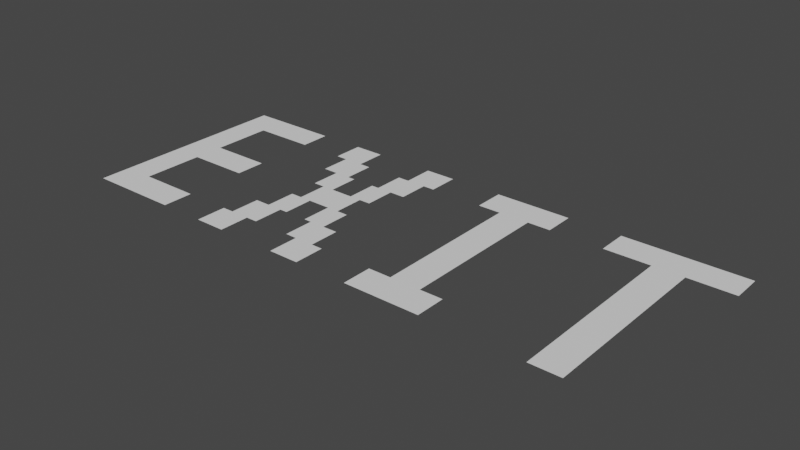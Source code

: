 # Source: exit.blend  (saved by Blender 3.1.7; exported with 4.5.12 LTS)
import bpy
from mathutils import Matrix  # noqa: F401  (used for matrix-valued properties, if any)

bpy.ops.wm.read_factory_settings(use_empty=True)
scene = bpy.context.scene
scene.name = 'Scene'

# ---- collections
col_collection = bpy.data.collections.new('Collection'); scene.collection.children.link(col_collection)

# ---- world
world_world = bpy.data.worlds.new('World'); scene.world = world_world
world_world.use_nodes = True; world_world.node_tree.nodes.clear()
_N = world_world.node_tree.nodes; _L = world_world.node_tree.links
n0 = _N.new('ShaderNodeOutputWorld'); n0.name = 'World Output'; n0.location = (300, 300)
n1 = _N.new('ShaderNodeBackground'); n1.name = 'Background'; n1.location = (10, 300)
n1.inputs[0].default_value = (0.05088, 0.05088, 0.05088, 1.0)
_L.new(n1.outputs[0], n0.inputs[0])
n0.is_active_output = True
world_world.color = (0.05088, 0.05088, 0.05088)
world_world.use_sun_shadow = False
world_world.sun_shadow_jitter_overblur = 0.0

# ---- meshes
me_text = bpy.data.meshes.new('Text')
me_text.from_pydata([(0.5713, 0.1491, 0.0), (0.4775, 0.1491, 0.0), (0.4775, -0.2259, 0.0), (0.415, -0.2259, 0.0), (0.415, 0.1491, 0.0), (0.3213, 0.1491, 0.0), (0.3213, 0.2116, 0.0), (0.5713, 0.2116, 0.0), (0.2119, -0.1634, 0.0), (0.2119, -0.2259, 0.0), (0.05566, -0.2259, 0.0), (0.05566, -0.1634, 0.0), (0.1025, -0.1634, 0.0), (0.1025, 0.1491, 0.0), (0.05566, 0.1491, 0.0), (0.05566, 0.2116, 0.0), (0.2119, 0.2116, 0.0), (0.2119, 0.1491, 0.0), (0.165, 0.1491, 0.0), (0.165, -0.1634, 0.0), (-0.05371, -0.1634, 0.0), (-0.05371, -0.2259, 0.0), (-0.1162, -0.2259, 0.0), (-0.1162, -0.1634, 0.0), (-0.1396, -0.1634, 0.0), (-0.1396, -0.1009, 0.0), (-0.1553, -0.1009, 0.0), (-0.1553, -0.03835, 0.0), (-0.2021, -0.03835, 0.0), (-0.2021, -0.1009, 0.0), (-0.2178, -0.1009, 0.0), (-0.2178, -0.1634, 0.0), (-0.2412, -0.1634, 0.0), (-0.2412, -0.2259, 0.0), (-0.3037, -0.2259, 0.0), (-0.3037, -0.1634, 0.0), (-0.2803, -0.1634, 0.0), (-0.2803, -0.1009, 0.0), (-0.249, -0.1009, 0.0), (-0.249, -0.03835, 0.0), (-0.2256, -0.03835, 0.0), (-0.2256, 0.02415, 0.0), (-0.249, 0.02415, 0.0), (-0.249, 0.08665, 0.0), (-0.2803, 0.08665, 0.0), (-0.2803, 0.1491, 0.0), (-0.3037, 0.1491, 0.0), (-0.3037, 0.2116, 0.0), (-0.2412, 0.2116, 0.0), (-0.2412, 0.1491, 0.0), (-0.2178, 0.1491, 0.0), (-0.2178, 0.08665, 0.0), (-0.2021, 0.08665, 0.0), (-0.2021, 0.02415, 0.0), (-0.1553, 0.02415, 0.0), (-0.1553, 0.08665, 0.0), (-0.1396, 0.08665, 0.0), (-0.1396, 0.1491, 0.0), (-0.1162, 0.1491, 0.0), (-0.1162, 0.2116, 0.0), (-0.05371, 0.2116, 0.0), (-0.05371, 0.1491, 0.0), (-0.07715, 0.1491, 0.0), (-0.07715, 0.08665, 0.0), (-0.1084, 0.08665, 0.0), (-0.1084, 0.02415, 0.0), (-0.1318, 0.02415, 0.0), (-0.1318, -0.03835, 0.0), (-0.1084, -0.03835, 0.0), (-0.1084, -0.1009, 0.0), (-0.07715, -0.1009, 0.0), (-0.07715, -0.1634, 0.0), (-0.5225, -0.03835, 0.0), (-0.5225, -0.1634, 0.0), (-0.3975, -0.1634, 0.0), (-0.3975, -0.2259, 0.0), (-0.585, -0.2259, 0.0), (-0.585, -0.1634, 0.0), (-0.585, -0.03835, 0.0), (-0.585, 0.02415, 0.0), (-0.585, 0.1491, 0.0), (-0.585, 0.2116, 0.0), (-0.3975, 0.2116, 0.0), (-0.3975, 0.1491, 0.0), (-0.5225, 0.1491, 0.0), (-0.5225, 0.02415, 0.0), (-0.3975, 0.02415, 0.0), (-0.3975, -0.03835, 0.0)], [(11, 12), (8, 19), (49, 50), (57, 58), (51, 52), (55, 56), (53, 54), (39, 40), (67, 68), (37, 38), (69, 70), (35, 36), (20, 71), (85, 86), (73, 74)], [(7, 6, 5, 0), (4, 0, 5), (4, 3, 2, 1), (1, 0, 4), (16, 15, 14, 17), (13, 17, 14), (18, 17, 13), (18, 13, 12, 19), (9, 8, 11, 10), (60, 59, 58, 61), (48, 47, 46, 49), (45, 49, 46), (62, 61, 58), (57, 56, 63, 62), (45, 44, 51, 50), (43, 51, 44), (64, 63, 56), (55, 54, 65, 64), (43, 42, 53, 52), (41, 53, 42), (66, 65, 54), (41, 40, 67, 66), (27, 26, 69, 68), (28, 67, 40), (27, 67, 28), (29, 28, 39, 38), (25, 24, 71, 70), (30, 29, 38), (25, 69, 26), (31, 30, 37, 36), (21, 20, 23, 22), (33, 32, 35, 34), (32, 31, 36), (23, 71, 24), (82, 81, 80, 83), (84, 83, 80), (84, 80, 79, 85), (79, 78, 87, 86), (77, 73, 72, 78), (72, 87, 78), (75, 74, 77, 76)])
_uv = me_text.uv_layers.new(name='UVMap')
_uv.uv.foreach_set('vector', [0.0, 0.0, 0.0, 0.0, 0.871, 0.0, 0.0, 0.0, 0.8387, 0.0, 0.0, 0.0, 0.871, 0.0, 0.8387, 0.0, 0.0, 0.0, 0.0, 0.0, 0.03226, 0.0, 0.03226, 0.0, 0.0, 0.0, 0.8387, 0.0, 0.0, 0.0, 0.0, 0.0, 0.5152, 0.0, 0.6667, 0.0, 0.4848, 0.0, 0.6667, 0.0, 0.5152, 0.0, 0.697, 0.0, 0.6667, 0.0, 0.4848, 0.0, 0.697, 0.0, 0.4848, 0.0, 0.1818, 0.0, 1.0, 0.0, 0.0, 0.0, 0.0, 0.0, 0.0, 0.0, 0.0, 0.0, 0.0, 0.0, 0.0, 0.0, 0.7403, 0.0, 0.8052, 0.0, 0.0, 0.0, 0.0, 0.0, 0.5065, 0.0, 0.5714, 0.0, 0.4935, 0.0, 0.5714, 0.0, 0.5065, 0.0, 0.8182, 0.0, 0.8052, 0.0, 0.7403, 0.0, 0.0, 0.0, 0.7013, 0.0, 0.8442, 0.0, 0.0, 0.0, 0.0, 0.0, 0.4675, 0.0, 0.6104, 0.0, 0.0, 0.0, 0.4545, 0.0, 0.6104, 0.0, 0.4675, 0.0, 0.8571, 0.0, 0.8442, 0.0, 0.7013, 0.0, 0.0, 0.0, 0.6623, 0.0, 0.8831, 0.0, 0.0, 0.0, 0.0, 0.0, 0.4286, 0.0, 0.6494, 0.0, 0.0, 0.0, 0.4156, 0.0, 0.6494, 0.0, 0.4286, 0.0, 0.8961, 0.0, 0.8831, 0.0, 0.6623, 0.0, 0.0, 0.0, 0.3896, 0.0, 0.9221, 0.0, 0.0, 0.0, 0.0, 0.0, 0.1169, 0.0, 0.961, 0.0, 0.0, 0.0, 0.1558, 0.0, 0.9221, 0.0, 0.3896, 0.0, 0.1429, 0.0, 0.9221, 0.0, 0.1558, 0.0, 0.1818, 0.0, 0.0, 0.0, 0.0, 0.0, 0.3506, 0.0, 0.0, 0.0, 0.07792, 0.0, 1.0, 0.0, 0.0, 0.0, 0.1948, 0.0, 0.1818, 0.0, 0.3506, 0.0, 0.1039, 0.0, 0.961, 0.0, 0.1169, 0.0, 0.2208, 0.0, 0.0, 0.0, 0.0, 0.0, 0.3117, 0.0, 0.0, 0.0, 0.0, 0.0, 0.0, 0.0, 0.0, 0.0, 0.0, 0.0, 0.0, 0.0, 0.0, 0.0, 0.0, 0.0, 0.2338, 0.0, 0.2208, 0.0, 0.3117, 0.0, 0.06494, 0.0, 1.0, 0.0, 0.07792, 0.0, 0.0, 0.0, 0.0, 0.0, 0.6061, 0.0, 0.7576, 0.0, 0.7879, 0.0, 0.7576, 0.0, 0.6061, 0.0, 0.7879, 0.0, 0.6061, 0.0, 0.4848, 0.0, 0.9091, 0.0, 0.0, 0.0, 0.4242, 0.0, 1.0, 0.0, 0.0, 0.0, 0.303, 0.0, 0.1212, 0.0, 0.0, 0.0, 0.4242, 0.0, 0.0, 0.0, 1.0, 0.0, 0.4242, 0.0, 0.0, 0.0, 0.0, 0.0, 0.0, 0.0, 0.0, 0.0])
me_text.use_remesh_fix_poles = True
me_text.use_remesh_preserve_attributes = False
me_text.update()

# ---- objects
ob_text_001 = bpy.data.objects.new('Text.001', me_text)

# ---- transforms, parenting, visibility, modifiers, constraints
ob_text_001.location = (0.0, 0.0, 0.0)
ob_text_001.scale = (0.7196, 0.7196, 0.7196)

# ---- collection membership
col_collection.objects.link(ob_text_001)

# ---- scene / render settings (as saved in the file)
scene.frame_start = 1; scene.frame_end = 250; scene.frame_set(1)
scene.render.engine = 'BLENDER_EEVEE_NEXT'
scene.cycles.sampling_pattern = 'TABULATED_SOBOL'
scene.cycles.use_light_tree = False
scene.view_settings.view_transform = 'Filmic'
bpy.context.view_layer.update()

# ---- added for rendering (the .blend has no active camera and no usable light): camera, sun
cam_auto = bpy.data.cameras.new('AutoCamera')
cam_auto.lens = 50.0
cam_auto.sensor_width = 36.0
cam_auto.clip_end = 1000.0
ob_auto_camera = bpy.data.objects.new('AutoCamera', cam_auto)
scene.collection.objects.link(ob_auto_camera)
ob_auto_camera.location = (0.818153, -0.992798, 0.658458)
ob_auto_camera.rotation_euler = (1.09748, -7.21219e-08, 0.694738)
scene.camera = ob_auto_camera
light_auto_sun = bpy.data.lights.new('AutoSun', 'SUN')
light_auto_sun.energy = 3.0
light_auto_sun.angle = 0.0523599
ob_auto_sun = bpy.data.objects.new('AutoSun', light_auto_sun)
scene.collection.objects.link(ob_auto_sun)
ob_auto_sun.rotation_euler = (0.872665, 0.174533, 0.523599)
bpy.context.view_layer.update()
